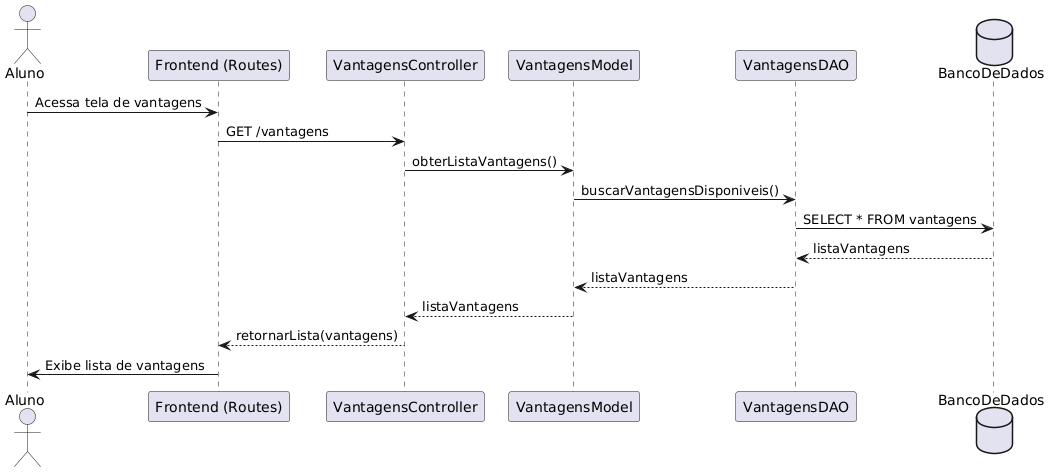

The diagram above was rendered by PlantUML. Its source (embedded in the PNG):
@startuml
actor Aluno

participant TelaAluno as "Frontend (Routes)"
participant VantagensController as "VantagensController"
participant VantagensModel as "VantagensModel"
participant VantagensDAO as "VantagensDAO"
database BancoDeDados

Aluno -> TelaAluno : Acessa tela de vantagens
TelaAluno -> VantagensController : GET /vantagens
VantagensController -> VantagensModel : obterListaVantagens()
VantagensModel -> VantagensDAO : buscarVantagensDisponiveis()
VantagensDAO -> BancoDeDados : SELECT * FROM vantagens
BancoDeDados --> VantagensDAO : listaVantagens
VantagensDAO --> VantagensModel : listaVantagens
VantagensModel --> VantagensController : listaVantagens
VantagensController --> TelaAluno : retornarLista(vantagens)
TelaAluno -> Aluno : Exibe lista de vantagens
@enduml